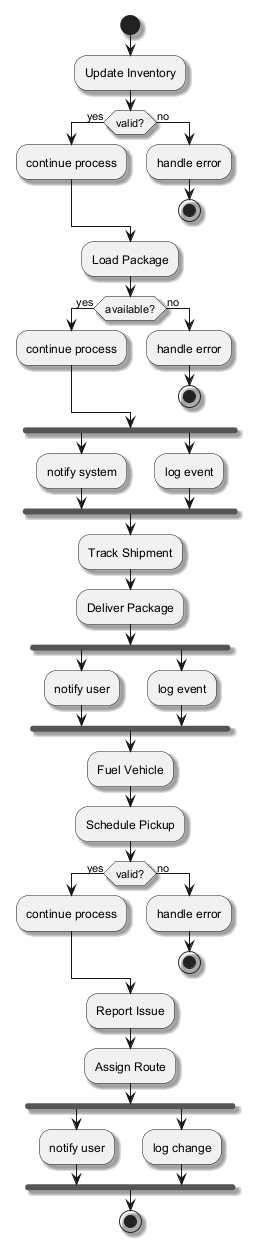

The diagram above was rendered by PlantUML. Its source (embedded in the PNG):
@startuml
skinparam backgroundColor #FFFFFF
skinparam classBackgroundColor #E8F4FA
skinparam classBorderColor #2C7DA0
skinparam shadowing true
start
:Update Inventory;
if (valid?) then (yes)
:continue process;
else (no)
:handle error;
stop
endif
:Load Package;
if (available?) then (yes)
:continue process;
else (no)
:handle error;
stop
endif
fork
:notify system;
fork again
:log event;
end fork
:Track Shipment;
:Deliver Package;
fork
:notify user;
fork again
:log event;
end fork
:Fuel Vehicle;
:Schedule Pickup;
if (valid?) then (yes)
:continue process;
else (no)
:handle error;
stop
endif
:Report Issue;
:Assign Route;
fork
:notify user;
fork again
:log change;
end fork
stop
@enduml